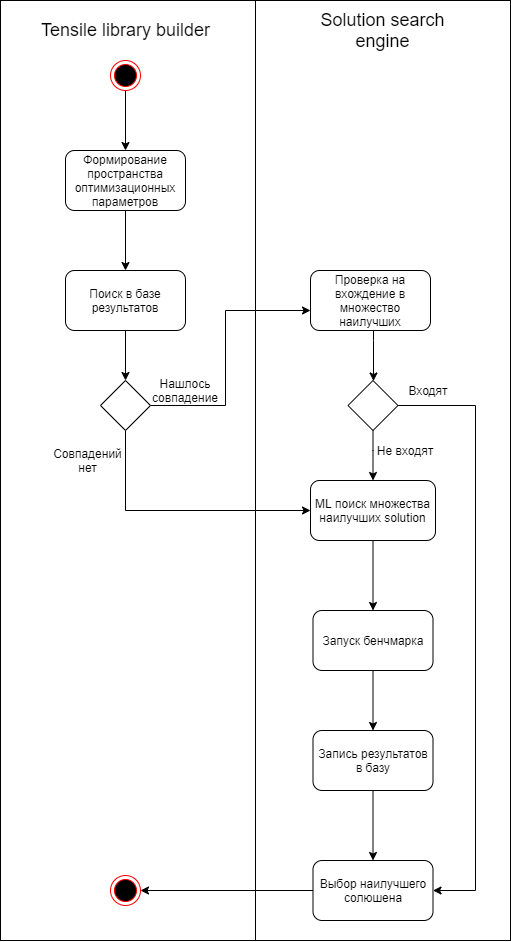

The diagram above was exported from draw.io. Its source (the exported page's mxGraphModel, read from the mxfile embedded in the PNG):
<mxGraphModel dx="1755" dy="672" grid="1" gridSize="10" guides="1" tooltips="1" connect="1" arrows="1" fold="1" page="1" pageScale="1" pageWidth="850" pageHeight="1100" math="0" shadow="0">
  <root>
    <mxCell id="0" />
    <mxCell id="1" parent="0" />
    <mxCell id="f4c3OonRTS4uTMPkKiJH-49" value="" style="rounded=0;whiteSpace=wrap;html=1;fillColor=none;" parent="1" vertex="1">
      <mxGeometry x="-235" y="70" width="255" height="940" as="geometry" />
    </mxCell>
    <mxCell id="f4c3OonRTS4uTMPkKiJH-51" value="" style="rounded=0;whiteSpace=wrap;html=1;fillColor=none;" parent="1" vertex="1">
      <mxGeometry x="20" y="70" width="255" height="940" as="geometry" />
    </mxCell>
    <mxCell id="f4c3OonRTS4uTMPkKiJH-53" value="&lt;font style=&quot;font-size: 18px&quot;&gt;Tensile library builder&lt;/font&gt;" style="text;html=1;strokeColor=none;fillColor=none;align=center;verticalAlign=middle;whiteSpace=wrap;rounded=0;" parent="1" vertex="1">
      <mxGeometry x="-201.25" y="90" width="182.5" height="20" as="geometry" />
    </mxCell>
    <mxCell id="f4c3OonRTS4uTMPkKiJH-54" value="&lt;font style=&quot;font-size: 18px&quot;&gt;Solution search engine&lt;/font&gt;" style="text;html=1;strokeColor=none;fillColor=none;align=center;verticalAlign=middle;whiteSpace=wrap;rounded=0;" parent="1" vertex="1">
      <mxGeometry x="75" y="90" width="145" height="20" as="geometry" />
    </mxCell>
    <mxCell id="f4c3OonRTS4uTMPkKiJH-83" style="edgeStyle=orthogonalEdgeStyle;rounded=0;orthogonalLoop=1;jettySize=auto;html=1;" parent="1" source="f4c3OonRTS4uTMPkKiJH-84" target="f4c3OonRTS4uTMPkKiJH-86" edge="1">
      <mxGeometry relative="1" as="geometry" />
    </mxCell>
    <mxCell id="f4c3OonRTS4uTMPkKiJH-84" value="Формирование пространства оптимизационных параметров" style="rounded=1;whiteSpace=wrap;html=1;" parent="1" vertex="1">
      <mxGeometry x="-170" y="220" width="120" height="60" as="geometry" />
    </mxCell>
    <mxCell id="f4c3OonRTS4uTMPkKiJH-85" style="edgeStyle=orthogonalEdgeStyle;rounded=0;orthogonalLoop=1;jettySize=auto;html=1;" parent="1" source="f4c3OonRTS4uTMPkKiJH-86" target="f4c3OonRTS4uTMPkKiJH-91" edge="1">
      <mxGeometry relative="1" as="geometry" />
    </mxCell>
    <mxCell id="f4c3OonRTS4uTMPkKiJH-86" value="Поиск в базе результатов" style="rounded=1;whiteSpace=wrap;html=1;fillColor=#ffffff;" parent="1" vertex="1">
      <mxGeometry x="-170" y="340" width="120" height="60" as="geometry" />
    </mxCell>
    <mxCell id="f4c3OonRTS4uTMPkKiJH-87" style="edgeStyle=orthogonalEdgeStyle;rounded=0;orthogonalLoop=1;jettySize=auto;html=1;" parent="1" source="f4c3OonRTS4uTMPkKiJH-88" target="f4c3OonRTS4uTMPkKiJH-95" edge="1">
      <mxGeometry relative="1" as="geometry" />
    </mxCell>
    <mxCell id="f4c3OonRTS4uTMPkKiJH-88" value="ML поиск множества наилучших solution" style="rounded=1;whiteSpace=wrap;html=1;fillColor=#ffffff;" parent="1" vertex="1">
      <mxGeometry x="75" y="550" width="125" height="60" as="geometry" />
    </mxCell>
    <mxCell id="f4c3OonRTS4uTMPkKiJH-89" style="edgeStyle=orthogonalEdgeStyle;rounded=0;orthogonalLoop=1;jettySize=auto;html=1;" parent="1" source="f4c3OonRTS4uTMPkKiJH-91" target="f4c3OonRTS4uTMPkKiJH-93" edge="1">
      <mxGeometry relative="1" as="geometry">
        <mxPoint x="10" y="420" as="targetPoint" />
        <Array as="points">
          <mxPoint x="-10" y="475" />
          <mxPoint x="-10" y="380" />
        </Array>
      </mxGeometry>
    </mxCell>
    <mxCell id="f4c3OonRTS4uTMPkKiJH-90" style="edgeStyle=orthogonalEdgeStyle;rounded=0;orthogonalLoop=1;jettySize=auto;html=1;" parent="1" source="f4c3OonRTS4uTMPkKiJH-91" target="f4c3OonRTS4uTMPkKiJH-88" edge="1">
      <mxGeometry relative="1" as="geometry">
        <Array as="points">
          <mxPoint x="-110" y="580" />
        </Array>
      </mxGeometry>
    </mxCell>
    <mxCell id="f4c3OonRTS4uTMPkKiJH-91" value="" style="rhombus;whiteSpace=wrap;html=1;fillColor=#ffffff;" parent="1" vertex="1">
      <mxGeometry x="-135" y="450" width="50" height="50" as="geometry" />
    </mxCell>
    <mxCell id="f4c3OonRTS4uTMPkKiJH-92" style="edgeStyle=orthogonalEdgeStyle;rounded=0;orthogonalLoop=1;jettySize=auto;html=1;" parent="1" source="f4c3OonRTS4uTMPkKiJH-93" target="f4c3OonRTS4uTMPkKiJH-98" edge="1">
      <mxGeometry relative="1" as="geometry">
        <Array as="points">
          <mxPoint x="138" y="410" />
          <mxPoint x="138" y="410" />
        </Array>
      </mxGeometry>
    </mxCell>
    <mxCell id="f4c3OonRTS4uTMPkKiJH-93" value="Проверка на вхождение в множество наилучших" style="rounded=1;whiteSpace=wrap;html=1;fillColor=#ffffff;" parent="1" vertex="1">
      <mxGeometry x="75" y="340" width="120" height="60" as="geometry" />
    </mxCell>
    <mxCell id="f4c3OonRTS4uTMPkKiJH-94" style="edgeStyle=orthogonalEdgeStyle;rounded=0;orthogonalLoop=1;jettySize=auto;html=1;" parent="1" source="f4c3OonRTS4uTMPkKiJH-95" target="f4c3OonRTS4uTMPkKiJH-106" edge="1">
      <mxGeometry relative="1" as="geometry" />
    </mxCell>
    <mxCell id="f4c3OonRTS4uTMPkKiJH-95" value="Запуск бенчмарка" style="rounded=1;whiteSpace=wrap;html=1;fillColor=#ffffff;" parent="1" vertex="1">
      <mxGeometry x="77.5" y="680" width="120" height="60" as="geometry" />
    </mxCell>
    <mxCell id="f4c3OonRTS4uTMPkKiJH-96" style="edgeStyle=orthogonalEdgeStyle;rounded=0;orthogonalLoop=1;jettySize=auto;html=1;" parent="1" source="f4c3OonRTS4uTMPkKiJH-98" target="f4c3OonRTS4uTMPkKiJH-88" edge="1">
      <mxGeometry relative="1" as="geometry">
        <Array as="points">
          <mxPoint x="138" y="520" />
          <mxPoint x="138" y="520" />
        </Array>
      </mxGeometry>
    </mxCell>
    <mxCell id="f4c3OonRTS4uTMPkKiJH-97" style="edgeStyle=orthogonalEdgeStyle;rounded=0;orthogonalLoop=1;jettySize=auto;html=1;entryX=1;entryY=0.5;entryDx=0;entryDy=0;" parent="1" source="f4c3OonRTS4uTMPkKiJH-98" target="f4c3OonRTS4uTMPkKiJH-103" edge="1">
      <mxGeometry relative="1" as="geometry">
        <Array as="points">
          <mxPoint x="240" y="475" />
          <mxPoint x="240" y="960" />
        </Array>
      </mxGeometry>
    </mxCell>
    <mxCell id="f4c3OonRTS4uTMPkKiJH-98" value="" style="rhombus;whiteSpace=wrap;html=1;fillColor=#ffffff;" parent="1" vertex="1">
      <mxGeometry x="112.5" y="450" width="50" height="50" as="geometry" />
    </mxCell>
    <mxCell id="f4c3OonRTS4uTMPkKiJH-99" value="Нашлось совпадение" style="text;html=1;strokeColor=none;fillColor=none;align=center;verticalAlign=middle;whiteSpace=wrap;rounded=0;" parent="1" vertex="1">
      <mxGeometry x="-70" y="450" width="40" height="20" as="geometry" />
    </mxCell>
    <mxCell id="f4c3OonRTS4uTMPkKiJH-100" value="Совпадений нет" style="text;html=1;strokeColor=none;fillColor=none;align=center;verticalAlign=middle;whiteSpace=wrap;rounded=0;" parent="1" vertex="1">
      <mxGeometry x="-165" y="520" width="35" height="20" as="geometry" />
    </mxCell>
    <mxCell id="f4c3OonRTS4uTMPkKiJH-101" value="Не входят" style="text;html=1;strokeColor=none;fillColor=none;align=center;verticalAlign=middle;whiteSpace=wrap;rounded=0;" parent="1" vertex="1">
      <mxGeometry x="140" y="510" width="60" height="20" as="geometry" />
    </mxCell>
    <mxCell id="f4c3OonRTS4uTMPkKiJH-102" style="edgeStyle=orthogonalEdgeStyle;rounded=0;orthogonalLoop=1;jettySize=auto;html=1;" parent="1" source="f4c3OonRTS4uTMPkKiJH-103" target="f4c3OonRTS4uTMPkKiJH-107" edge="1">
      <mxGeometry relative="1" as="geometry" />
    </mxCell>
    <mxCell id="f4c3OonRTS4uTMPkKiJH-103" value="Выбор наилучшего солюшена" style="rounded=1;whiteSpace=wrap;html=1;fillColor=#ffffff;" parent="1" vertex="1">
      <mxGeometry x="77.5" y="930" width="120" height="60" as="geometry" />
    </mxCell>
    <mxCell id="f4c3OonRTS4uTMPkKiJH-104" value="Входят" style="text;html=1;strokeColor=none;fillColor=none;align=center;verticalAlign=middle;whiteSpace=wrap;rounded=0;" parent="1" vertex="1">
      <mxGeometry x="162.5" y="450" width="60" height="20" as="geometry" />
    </mxCell>
    <mxCell id="f4c3OonRTS4uTMPkKiJH-105" style="edgeStyle=orthogonalEdgeStyle;rounded=0;orthogonalLoop=1;jettySize=auto;html=1;" parent="1" source="f4c3OonRTS4uTMPkKiJH-106" target="f4c3OonRTS4uTMPkKiJH-103" edge="1">
      <mxGeometry relative="1" as="geometry" />
    </mxCell>
    <mxCell id="f4c3OonRTS4uTMPkKiJH-106" value="Запись результатов в базу" style="rounded=1;whiteSpace=wrap;html=1;fillColor=#ffffff;" parent="1" vertex="1">
      <mxGeometry x="77.5" y="800" width="120" height="60" as="geometry" />
    </mxCell>
    <mxCell id="f4c3OonRTS4uTMPkKiJH-107" value="" style="ellipse;html=1;shape=endState;fillColor=#000000;strokeColor=#ff0000;" parent="1" vertex="1">
      <mxGeometry x="-125" y="945" width="30" height="30" as="geometry" />
    </mxCell>
    <mxCell id="f4c3OonRTS4uTMPkKiJH-108" style="edgeStyle=orthogonalEdgeStyle;rounded=0;orthogonalLoop=1;jettySize=auto;html=1;" parent="1" source="f4c3OonRTS4uTMPkKiJH-109" target="f4c3OonRTS4uTMPkKiJH-84" edge="1">
      <mxGeometry relative="1" as="geometry" />
    </mxCell>
    <mxCell id="f4c3OonRTS4uTMPkKiJH-109" value="" style="ellipse;html=1;shape=endState;fillColor=#000000;strokeColor=#ff0000;" parent="1" vertex="1">
      <mxGeometry x="-125" y="130" width="30" height="30" as="geometry" />
    </mxCell>
  </root>
</mxGraphModel>